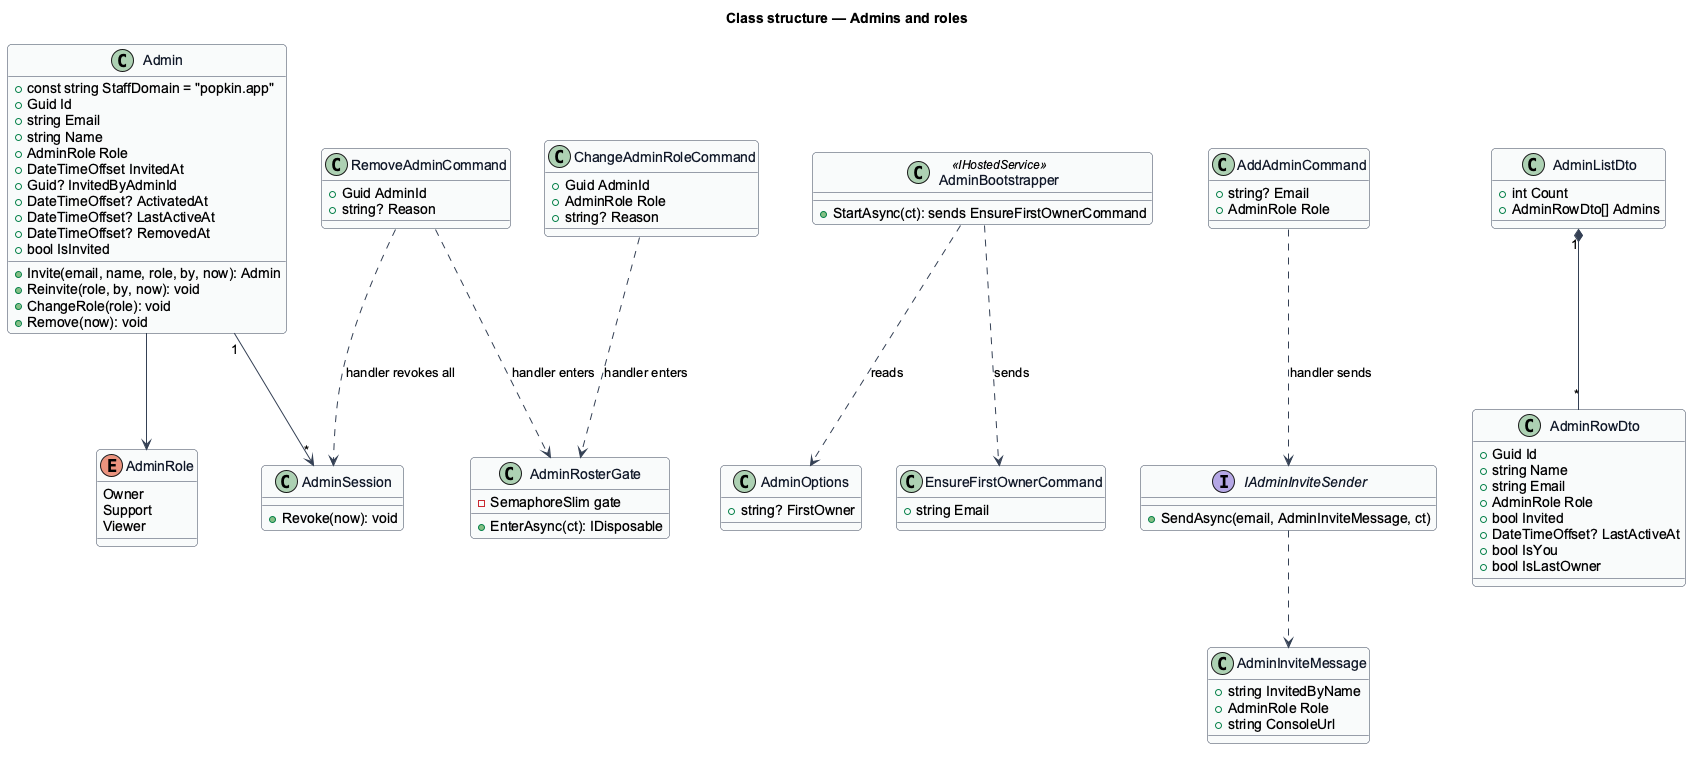

The diagram above was rendered by PlantUML. Its source (embedded in the PNG):
@startuml
' --- shared skin header ---
skinparam backgroundColor #FFFFFF
skinparam shadowing false
skinparam roundcorner 8
skinparam defaultFontName Arial
skinparam ArrowColor #344054
skinparam class {
  BorderColor #344054
  FontColor #101828
  BackgroundColor #F9FAFB
}
' --------------------------
title Class structure — Admins and roles

enum AdminRole {
  Owner
  Support
  Viewer
}
class Admin {
  +const string StaffDomain = "popkin.app"
  +Guid Id
  +string Email
  +string Name
  +AdminRole Role
  +DateTimeOffset InvitedAt
  +Guid? InvitedByAdminId
  +DateTimeOffset? ActivatedAt
  +DateTimeOffset? LastActiveAt
  +DateTimeOffset? RemovedAt
  +bool IsInvited
  +Invite(email, name, role, by, now): Admin
  +Reinvite(role, by, now): void
  +ChangeRole(role): void
  +Remove(now): void
}
class AdminSession {
  +Revoke(now): void
}
class AdminOptions {
  +string? FirstOwner
}
class AdminBootstrapper <<IHostedService>> {
  +StartAsync(ct): sends EnsureFirstOwnerCommand
}
class EnsureFirstOwnerCommand {
  +string Email
}
class AddAdminCommand {
  +string? Email
  +AdminRole Role
}
class ChangeAdminRoleCommand {
  +Guid AdminId
  +AdminRole Role
  +string? Reason
}
class RemoveAdminCommand {
  +Guid AdminId
  +string? Reason
}
class AdminRosterGate {
  -SemaphoreSlim gate
  +EnterAsync(ct): IDisposable
}
interface IAdminInviteSender {
  +SendAsync(email, AdminInviteMessage, ct)
}
class AdminInviteMessage {
  +string InvitedByName
  +AdminRole Role
  +string ConsoleUrl
}
class AdminListDto {
  +int Count
  +AdminRowDto[] Admins
}
class AdminRowDto {
  +Guid Id
  +string Name
  +string Email
  +AdminRole Role
  +bool Invited
  +DateTimeOffset? LastActiveAt
  +bool IsYou
  +bool IsLastOwner
}
Admin --> AdminRole
Admin "1" --> "*" AdminSession
AdminBootstrapper ..> AdminOptions : reads
AdminBootstrapper ..> EnsureFirstOwnerCommand : sends
AddAdminCommand ..> IAdminInviteSender : handler sends
IAdminInviteSender ..> AdminInviteMessage
ChangeAdminRoleCommand ..> AdminRosterGate : handler enters
RemoveAdminCommand ..> AdminRosterGate : handler enters
RemoveAdminCommand ..> AdminSession : handler revokes all
AdminListDto "1" *-- "*" AdminRowDto
@enduml